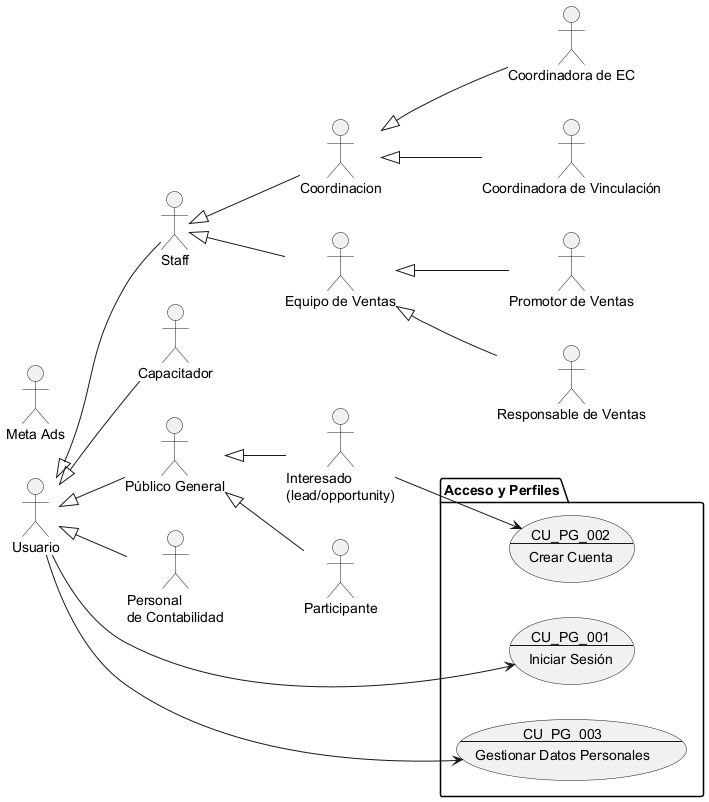

The diagram above was rendered by PlantUML. Its source (embedded in the PNG):
@startuml Acceso y Perfiles

!include Actores.puml

package "Acceso y Perfiles"{
    usecase CU_PG_001 as "
    CU_PG_001
    ---
    Iniciar Sesión
    "
    usecase CU_PG_002 as "
    CU_PG_002
    ---
    Crear Cuenta
    "
    usecase CU_PG_003 as "
    CU_PG_003
    ---
    Gestionar Datos Personales
    "

    Usuario --> CU_PG_001
    Usuario --> CU_PG_003
    Interesado --> CU_PG_002

}


@enduml